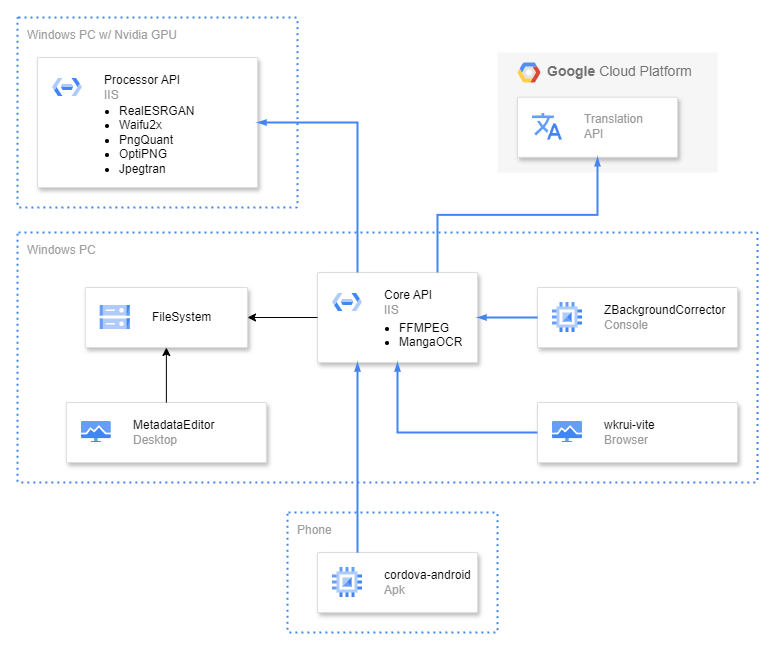

The diagram above was exported from draw.io. Its source (the exported page's mxGraphModel, read from the mxfile embedded in the PNG):
<mxGraphModel dx="1434" dy="836" grid="1" gridSize="10" guides="1" tooltips="1" connect="1" arrows="1" fold="1" page="1" pageScale="1" pageWidth="1169" pageHeight="827" background="none" math="0" shadow="0">
  <root>
    <mxCell id="0" />
    <mxCell id="1" parent="0" />
    <mxCell id="GuzJ8BqgIlNCJu6hI-l5-1007" value="&lt;b&gt;Google &lt;/b&gt;Cloud Platform" style="fillColor=#F6F6F6;strokeColor=none;shadow=0;gradientColor=none;fontSize=14;align=left;spacing=10;fontColor=#717171;9E9E9E;verticalAlign=top;spacingTop=-4;fontStyle=0;spacingLeft=40;html=1;" parent="1" vertex="1">
      <mxGeometry x="1300" y="150" width="220" height="120" as="geometry" />
    </mxCell>
    <mxCell id="GuzJ8BqgIlNCJu6hI-l5-1008" value="" style="shape=mxgraph.gcp2.google_cloud_platform;fillColor=#F6F6F6;strokeColor=none;shadow=0;gradientColor=none;" parent="GuzJ8BqgIlNCJu6hI-l5-1007" vertex="1">
      <mxGeometry width="23" height="20" relative="1" as="geometry">
        <mxPoint x="20" y="10" as="offset" />
      </mxGeometry>
    </mxCell>
    <mxCell id="IStFxVpjS5yA6zkfoAEg-13" value="" style="strokeColor=#dddddd;shadow=1;strokeWidth=1;rounded=1;absoluteArcSize=1;arcSize=2;" parent="GuzJ8BqgIlNCJu6hI-l5-1007" vertex="1">
      <mxGeometry x="20" y="44.75" width="160" height="60" as="geometry" />
    </mxCell>
    <mxCell id="IStFxVpjS5yA6zkfoAEg-14" value="Translation&#10;API" style="editableCssRules=.*;html=1;fontColor=#999999;shape=image;verticalLabelPosition=middle;verticalAlign=middle;labelPosition=right;align=left;spacingLeft=20;part=1;points=[];imageAspect=0;image=data:image/svg+xml,(base64 omitted: 768 chars);" parent="IStFxVpjS5yA6zkfoAEg-13" vertex="1">
      <mxGeometry width="30" height="27" relative="1" as="geometry">
        <mxPoint x="15" y="16" as="offset" />
      </mxGeometry>
    </mxCell>
    <mxCell id="GuzJ8BqgIlNCJu6hI-l5-1012" value="Windows PC" style="rounded=1;absoluteArcSize=1;arcSize=2;html=1;strokeColor=#4284F3;gradientColor=none;shadow=0;dashed=1;fontSize=12;fontColor=#9E9E9E;align=left;verticalAlign=top;spacing=10;spacingTop=-4;fillColor=none;dashPattern=1 2;strokeWidth=2;" parent="1" vertex="1">
      <mxGeometry x="820" y="330" width="740" height="250" as="geometry" />
    </mxCell>
    <mxCell id="IStFxVpjS5yA6zkfoAEg-21" value="" style="strokeColor=#dddddd;shadow=1;strokeWidth=1;rounded=1;absoluteArcSize=1;arcSize=2;" parent="1" vertex="1">
      <mxGeometry x="1340" y="385" width="200" height="60" as="geometry" />
    </mxCell>
    <mxCell id="IStFxVpjS5yA6zkfoAEg-22" value="&lt;font color=&quot;#000000&quot;&gt;ZBackgroundCorrector&lt;/font&gt;&lt;br&gt;Console" style="editableCssRules=.*;html=1;fontColor=#999999;shape=image;verticalLabelPosition=middle;verticalAlign=middle;labelPosition=right;align=left;spacingLeft=20;part=1;points=[];imageAspect=0;image=data:image/svg+xml,(base64 omitted: 880 chars);" parent="IStFxVpjS5yA6zkfoAEg-21" vertex="1">
      <mxGeometry width="30" height="30" relative="1" as="geometry">
        <mxPoint x="15" y="15" as="offset" />
      </mxGeometry>
    </mxCell>
    <mxCell id="IStFxVpjS5yA6zkfoAEg-19" value="" style="strokeColor=#dddddd;shadow=1;strokeWidth=1;rounded=1;absoluteArcSize=1;arcSize=2;" parent="1" vertex="1">
      <mxGeometry x="1340" y="500" width="200" height="60" as="geometry" />
    </mxCell>
    <mxCell id="IStFxVpjS5yA6zkfoAEg-20" value="&lt;font color=&quot;#000000&quot;&gt;wkrui-vite&lt;/font&gt;&lt;br&gt;Browser" style="editableCssRules=.*;html=1;fontColor=#999999;shape=image;verticalLabelPosition=middle;verticalAlign=middle;labelPosition=right;align=left;spacingLeft=20;part=1;points=[];imageAspect=0;image=data:image/svg+xml,(base64 omitted: 1120 chars);" parent="IStFxVpjS5yA6zkfoAEg-19" vertex="1">
      <mxGeometry width="30" height="21" relative="1" as="geometry">
        <mxPoint x="15" y="19" as="offset" />
      </mxGeometry>
    </mxCell>
    <mxCell id="IStFxVpjS5yA6zkfoAEg-15" value="" style="strokeColor=#dddddd;shadow=1;strokeWidth=1;rounded=1;absoluteArcSize=1;arcSize=2;" parent="1" vertex="1">
      <mxGeometry x="887.78" y="385" width="162.22" height="60" as="geometry" />
    </mxCell>
    <mxCell id="IStFxVpjS5yA6zkfoAEg-16" value="&lt;font color=&quot;#000000&quot;&gt;FileSystem&lt;/font&gt;" style="editableCssRules=.*;html=1;fontColor=#999999;shape=image;verticalLabelPosition=middle;verticalAlign=middle;labelPosition=right;align=left;spacingLeft=20;part=1;points=[];imageAspect=0;image=data:image/svg+xml,(base64 omitted: 1124 chars);" parent="IStFxVpjS5yA6zkfoAEg-15" vertex="1">
      <mxGeometry width="30" height="24" relative="1" as="geometry">
        <mxPoint x="15" y="18" as="offset" />
      </mxGeometry>
    </mxCell>
    <mxCell id="IStFxVpjS5yA6zkfoAEg-23" value="" style="strokeColor=#dddddd;shadow=1;strokeWidth=1;rounded=1;absoluteArcSize=1;arcSize=2;" parent="1" vertex="1">
      <mxGeometry x="868.89" y="500" width="200" height="60" as="geometry" />
    </mxCell>
    <mxCell id="IStFxVpjS5yA6zkfoAEg-24" value="&lt;font color=&quot;#000000&quot;&gt;MetadataEditor&lt;/font&gt;&lt;br&gt;Desktop" style="editableCssRules=.*;html=1;fontColor=#999999;shape=image;verticalLabelPosition=middle;verticalAlign=middle;labelPosition=right;align=left;spacingLeft=20;part=1;points=[];imageAspect=0;image=data:image/svg+xml,(base64 omitted: 1120 chars);" parent="IStFxVpjS5yA6zkfoAEg-23" vertex="1">
      <mxGeometry width="30" height="21" relative="1" as="geometry">
        <mxPoint x="15" y="19" as="offset" />
      </mxGeometry>
    </mxCell>
    <mxCell id="IStFxVpjS5yA6zkfoAEg-27" value="" style="strokeColor=#dddddd;shadow=1;strokeWidth=1;rounded=1;absoluteArcSize=1;arcSize=2;" parent="1" vertex="1">
      <mxGeometry x="1120" y="370" width="160" height="90" as="geometry" />
    </mxCell>
    <mxCell id="IStFxVpjS5yA6zkfoAEg-28" value="&lt;font color=&quot;#000000&quot;&gt;Core API&lt;/font&gt;&lt;br&gt;IIS" style="editableCssRules=.*;html=1;fontColor=#999999;shape=image;verticalLabelPosition=middle;verticalAlign=middle;labelPosition=right;align=left;spacingLeft=20;part=1;points=[];imageAspect=0;image=data:image/svg+xml,(base64 omitted: 916 chars);" parent="IStFxVpjS5yA6zkfoAEg-27" vertex="1">
      <mxGeometry width="30" height="18" relative="1" as="geometry">
        <mxPoint x="15" y="21" as="offset" />
      </mxGeometry>
    </mxCell>
    <mxCell id="H-IlBj9JjSJuUJKWdZR_-30" value="&lt;ul&gt;&lt;li&gt;FFMPEG&lt;br&gt;&lt;/li&gt;&lt;li&gt;MangaOCR&lt;/li&gt;&lt;/ul&gt;" style="text;strokeColor=none;fillColor=none;html=1;whiteSpace=wrap;verticalAlign=middle;overflow=hidden;" vertex="1" parent="IStFxVpjS5yA6zkfoAEg-27">
      <mxGeometry x="40" y="34.675" width="110" height="45" as="geometry" />
    </mxCell>
    <mxCell id="H-IlBj9JjSJuUJKWdZR_-8" value="Phone" style="rounded=1;absoluteArcSize=1;arcSize=2;html=1;strokeColor=#4284F3;gradientColor=none;shadow=0;dashed=1;fontSize=12;fontColor=#9E9E9E;align=left;verticalAlign=top;spacing=10;spacingTop=-4;fillColor=none;dashPattern=1 2;strokeWidth=2;" vertex="1" parent="1">
      <mxGeometry x="1090" y="610" width="210" height="120" as="geometry" />
    </mxCell>
    <mxCell id="H-IlBj9JjSJuUJKWdZR_-3" value="" style="strokeColor=#dddddd;shadow=1;strokeWidth=1;rounded=1;absoluteArcSize=1;arcSize=2;" vertex="1" parent="1">
      <mxGeometry x="1120" y="650" width="160" height="60" as="geometry" />
    </mxCell>
    <mxCell id="H-IlBj9JjSJuUJKWdZR_-4" value="&lt;font color=&quot;#000000&quot;&gt;cordova-android&lt;/font&gt;&lt;br&gt;Apk" style="editableCssRules=.*;html=1;fontColor=#999999;shape=image;verticalLabelPosition=middle;verticalAlign=middle;labelPosition=right;align=left;spacingLeft=20;part=1;points=[];imageAspect=0;image=data:image/svg+xml,(base64 omitted: 880 chars);" vertex="1" parent="H-IlBj9JjSJuUJKWdZR_-3">
      <mxGeometry width="30" height="30" relative="1" as="geometry">
        <mxPoint x="15" y="15" as="offset" />
      </mxGeometry>
    </mxCell>
    <mxCell id="H-IlBj9JjSJuUJKWdZR_-12" value="" style="endArrow=classic;html=1;rounded=0;exitX=0;exitY=0.5;exitDx=0;exitDy=0;entryX=1;entryY=0.5;entryDx=0;entryDy=0;" edge="1" parent="1" source="IStFxVpjS5yA6zkfoAEg-27" target="IStFxVpjS5yA6zkfoAEg-15">
      <mxGeometry width="50" height="50" relative="1" as="geometry">
        <mxPoint x="980" y="680" as="sourcePoint" />
        <mxPoint x="890" y="700" as="targetPoint" />
      </mxGeometry>
    </mxCell>
    <mxCell id="H-IlBj9JjSJuUJKWdZR_-13" value="" style="endArrow=classic;html=1;rounded=0;entryX=0.5;entryY=1;entryDx=0;entryDy=0;exitX=0.5;exitY=0;exitDx=0;exitDy=0;" edge="1" parent="1" source="IStFxVpjS5yA6zkfoAEg-23" target="IStFxVpjS5yA6zkfoAEg-15">
      <mxGeometry width="50" height="50" relative="1" as="geometry">
        <mxPoint x="990" y="640" as="sourcePoint" />
        <mxPoint x="900" y="660" as="targetPoint" />
      </mxGeometry>
    </mxCell>
    <mxCell id="H-IlBj9JjSJuUJKWdZR_-15" value="" style="edgeStyle=orthogonalEdgeStyle;fontSize=12;html=1;endArrow=blockThin;endFill=1;rounded=0;strokeWidth=2;endSize=4;startSize=4;dashed=0;strokeColor=#4284F3;exitX=0;exitY=0.5;exitDx=0;exitDy=0;entryX=0.5;entryY=1;entryDx=0;entryDy=0;" edge="1" parent="1" source="IStFxVpjS5yA6zkfoAEg-19" target="IStFxVpjS5yA6zkfoAEg-27">
      <mxGeometry width="100" relative="1" as="geometry">
        <mxPoint x="850" y="650" as="sourcePoint" />
        <mxPoint x="1210" y="490" as="targetPoint" />
      </mxGeometry>
    </mxCell>
    <mxCell id="H-IlBj9JjSJuUJKWdZR_-16" value="" style="edgeStyle=orthogonalEdgeStyle;fontSize=12;html=1;endArrow=blockThin;endFill=1;rounded=0;strokeWidth=2;endSize=4;startSize=4;dashed=0;strokeColor=#4284F3;exitX=0.25;exitY=0;exitDx=0;exitDy=0;entryX=0.25;entryY=1;entryDx=0;entryDy=0;" edge="1" parent="1" source="H-IlBj9JjSJuUJKWdZR_-3" target="IStFxVpjS5yA6zkfoAEg-27">
      <mxGeometry width="100" relative="1" as="geometry">
        <mxPoint x="860" y="660" as="sourcePoint" />
        <mxPoint x="960" y="660" as="targetPoint" />
      </mxGeometry>
    </mxCell>
    <mxCell id="H-IlBj9JjSJuUJKWdZR_-19" value="" style="edgeStyle=orthogonalEdgeStyle;fontSize=12;html=1;endArrow=blockThin;endFill=1;rounded=0;strokeWidth=2;endSize=4;startSize=4;dashed=0;strokeColor=#4284F3;exitX=0.75;exitY=0;exitDx=0;exitDy=0;entryX=0.5;entryY=1;entryDx=0;entryDy=0;" edge="1" parent="1" source="IStFxVpjS5yA6zkfoAEg-27" target="IStFxVpjS5yA6zkfoAEg-13">
      <mxGeometry width="100" relative="1" as="geometry">
        <mxPoint x="880" y="690" as="sourcePoint" />
        <mxPoint x="980" y="690" as="targetPoint" />
      </mxGeometry>
    </mxCell>
    <mxCell id="H-IlBj9JjSJuUJKWdZR_-20" value="Windows PC w/ Nvidia GPU" style="rounded=1;absoluteArcSize=1;arcSize=2;html=1;strokeColor=#4284F3;gradientColor=none;shadow=0;dashed=1;fontSize=12;fontColor=#9E9E9E;align=left;verticalAlign=top;spacing=10;spacingTop=-4;fillColor=none;dashPattern=1 2;strokeWidth=2;" vertex="1" parent="1">
      <mxGeometry x="820" y="115" width="280" height="190" as="geometry" />
    </mxCell>
    <mxCell id="H-IlBj9JjSJuUJKWdZR_-21" value="" style="strokeColor=#dddddd;shadow=1;strokeWidth=1;rounded=1;absoluteArcSize=1;arcSize=2;" vertex="1" parent="1">
      <mxGeometry x="840" y="155" width="220" height="130" as="geometry" />
    </mxCell>
    <mxCell id="H-IlBj9JjSJuUJKWdZR_-22" value="&lt;font color=&quot;#000000&quot;&gt;Processor API&lt;/font&gt;&lt;div&gt;IIS&lt;/div&gt;" style="editableCssRules=.*;html=1;fontColor=#999999;shape=image;verticalLabelPosition=middle;verticalAlign=middle;labelPosition=right;align=left;spacingLeft=20;part=1;points=[];imageAspect=0;image=data:image/svg+xml,(base64 omitted: 916 chars);" vertex="1" parent="H-IlBj9JjSJuUJKWdZR_-21">
      <mxGeometry width="30" height="18" relative="1" as="geometry">
        <mxPoint x="15" y="21" as="offset" />
      </mxGeometry>
    </mxCell>
    <mxCell id="H-IlBj9JjSJuUJKWdZR_-32" value="&lt;ul&gt;&lt;li&gt;RealESRGAN&lt;/li&gt;&lt;li&gt;Waifu2x&lt;/li&gt;&lt;li&gt;PngQuant&lt;/li&gt;&lt;li&gt;OptiPNG&lt;/li&gt;&lt;li&gt;Jpegtran&lt;/li&gt;&lt;/ul&gt;" style="text;strokeColor=none;fillColor=none;html=1;whiteSpace=wrap;verticalAlign=middle;overflow=hidden;" vertex="1" parent="H-IlBj9JjSJuUJKWdZR_-21">
      <mxGeometry x="40" y="32.85714285714286" width="150" height="92.85714285714286" as="geometry" />
    </mxCell>
    <mxCell id="H-IlBj9JjSJuUJKWdZR_-31" value="" style="edgeStyle=orthogonalEdgeStyle;fontSize=12;html=1;endArrow=blockThin;endFill=1;rounded=0;strokeWidth=2;endSize=4;startSize=4;dashed=0;strokeColor=#4284F3;exitX=0;exitY=0.5;exitDx=0;exitDy=0;entryX=1;entryY=0.5;entryDx=0;entryDy=0;" edge="1" parent="1" source="IStFxVpjS5yA6zkfoAEg-21" target="IStFxVpjS5yA6zkfoAEg-27">
      <mxGeometry width="100" relative="1" as="geometry">
        <mxPoint x="880" y="690" as="sourcePoint" />
        <mxPoint x="980" y="690" as="targetPoint" />
      </mxGeometry>
    </mxCell>
    <mxCell id="H-IlBj9JjSJuUJKWdZR_-33" value="" style="edgeStyle=orthogonalEdgeStyle;fontSize=12;html=1;endArrow=blockThin;endFill=1;rounded=0;strokeWidth=2;endSize=4;startSize=4;dashed=0;strokeColor=#4284F3;exitX=0.25;exitY=0;exitDx=0;exitDy=0;entryX=1;entryY=0.5;entryDx=0;entryDy=0;" edge="1" parent="1" source="IStFxVpjS5yA6zkfoAEg-27" target="H-IlBj9JjSJuUJKWdZR_-21">
      <mxGeometry width="100" relative="1" as="geometry">
        <mxPoint x="1170" y="670" as="sourcePoint" />
        <mxPoint x="1220" y="240" as="targetPoint" />
      </mxGeometry>
    </mxCell>
  </root>
</mxGraphModel>